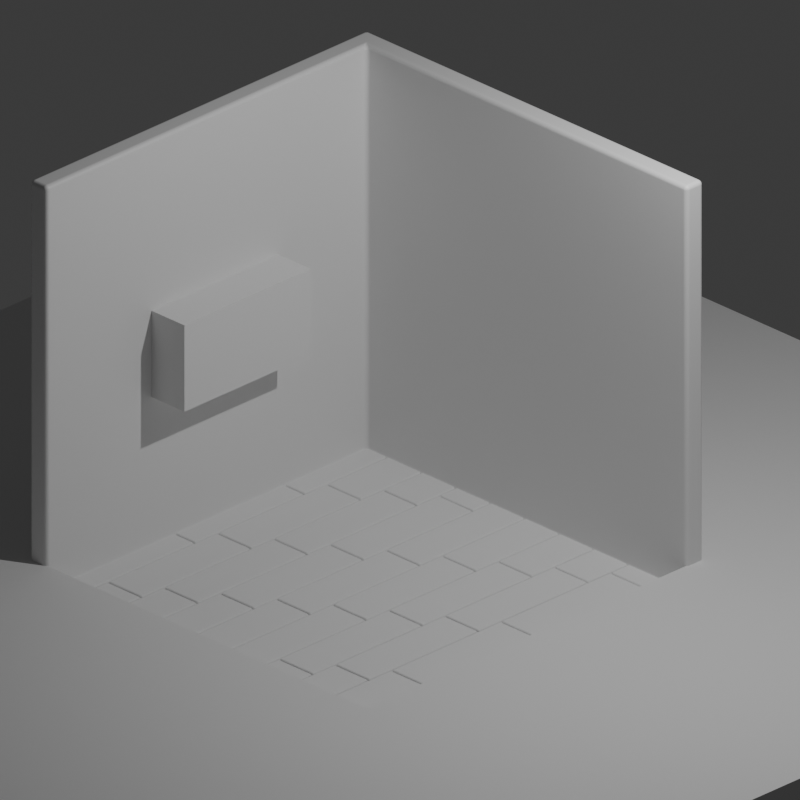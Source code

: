 # Source: isometric_room.blend  (saved by Blender 4.2.66; exported with 4.5.12 LTS)
import bpy
from mathutils import Matrix  # noqa: F401  (used for matrix-valued properties, if any)

bpy.ops.wm.read_factory_settings(use_empty=True)
scene = bpy.context.scene
scene.name = 'Scene'

# ---- collections
col_collection = bpy.data.collections.new('Collection'); scene.collection.children.link(col_collection)

# ---- materials (node trees are filled in below, after node groups)
mat_material = bpy.data.materials.new('Material')
mat_material.alpha_threshold = 0.0
mat_material.roughness = 0.5
mat_material.line_color = (0.0, 0.0, 0.0, 1.0)

# ---- material node trees
mat_material.use_nodes = True; mat_material.node_tree.nodes.clear()
_N = mat_material.node_tree.nodes; _L = mat_material.node_tree.links
n0 = _N.new('ShaderNodeOutputMaterial'); n0.name = 'Material Output'; n0.location = (300, 300)
n1 = _N.new('ShaderNodeBsdfPrincipled'); n1.name = 'Principled BSDF'; n1.location = (10, 300)
n1.inputs[3].default_value = 1.45
_L.new(n1.outputs[0], n0.inputs[0])
n0.is_active_output = True

# ---- world
world_world = bpy.data.worlds.new('World'); scene.world = world_world
world_world.use_nodes = True; world_world.node_tree.nodes.clear()
_N = world_world.node_tree.nodes; _L = world_world.node_tree.links
n0 = _N.new('ShaderNodeOutputWorld'); n0.name = 'World Output'; n0.location = (300, 300)
n1 = _N.new('ShaderNodeBackground'); n1.name = 'Background'; n1.location = (10, 300)
n1.inputs[0].default_value = (0.05088, 0.05088, 0.05088, 1.0)
_L.new(n1.outputs[0], n0.inputs[0])
n0.is_active_output = True
world_world.color = (0.05088, 0.05088, 0.05088)
world_world.sun_shadow_jitter_overblur = 0.0

# ---- cameras
cam_camera = bpy.data.cameras.new('Camera')
cam_camera.type = 'ORTHO'
cam_camera.clip_end = 100.0
cam_camera.ortho_scale = 7.314

# ---- lights
light_light = bpy.data.lights.new('Light', 'POINT')
light_light.energy = 1000.0
light_light.shadow_soft_size = 0.1

# ---- meshes
me_cube = bpy.data.meshes.new('Cube')
me_cube.from_pydata([(1.0, 1.0, 1.0), (1.0, 1.0, -1.0), (1.0, -1.0, -1.0), (-1.0, 1.0, 1.0), (-1.0, 1.0, -1.0), (-1.0, -1.0, 1.0), (-1.0, -1.0, -1.0)], [], [(6, 5, 3, 4), (4, 1, 2, 6), (4, 3, 0, 1)])
_uv = me_cube.uv_layers.new(name='UVMap')
_uv.uv.foreach_set('vector', [0.375, 0.0, 0.625, 0.0, 0.625, 0.25, 0.375, 0.25, 0.125, 0.5, 0.375, 0.5, 0.375, 0.75, 0.125, 0.75, 0.375, 0.25, 0.625, 0.25, 0.625, 0.5, 0.375, 0.5])
me_cube.materials.append(mat_material)
me_cube.use_mirror_vertex_groups = False
me_cube.update()
me_cube_001 = bpy.data.meshes.new('Cube.001')
me_cube_001.from_pydata([(-1.0, -1.0, -1.0), (-1.0, -1.0, 1.0), (-1.0, 1.0, -1.0), (-1.0, 1.0, 1.0), (1.0, -1.0, -1.0), (1.0, -1.0, 1.0), (1.0, 1.0, -1.0), (1.0, 1.0, 1.0)], [], [(0, 1, 3, 2), (2, 3, 7, 6), (6, 7, 5, 4), (4, 5, 1, 0), (2, 6, 4, 0), (7, 3, 1, 5)])
_uv = me_cube_001.uv_layers.new(name='UVMap')
_uv.uv.foreach_set('vector', [0.375, 0.0, 0.625, 0.0, 0.625, 0.25, 0.375, 0.25, 0.375, 0.25, 0.625, 0.25, 0.625, 0.5, 0.375, 0.5, 0.375, 0.5, 0.625, 0.5, 0.625, 0.75, 0.375, 0.75, 0.375, 0.75, 0.625, 0.75, 0.625, 1.0, 0.375, 1.0, 0.125, 0.5, 0.375, 0.5, 0.375, 0.75, 0.125, 0.75, 0.625, 0.5, 0.875, 0.5, 0.875, 0.75, 0.625, 0.75])
me_cube_001.update()
me_cube_003 = bpy.data.meshes.new('Cube.003')
me_cube_003.from_pydata([(-0.1952, -0.7655, -0.03302), (-0.1952, -0.7655, 0.03302), (-0.1952, 0.7655, -0.03302), (-0.1952, 0.7655, 0.03302), (0.1952, -0.7655, -0.03302), (0.1952, -0.7655, 0.03302), (0.1952, 0.7655, -0.03302), (0.1952, 0.7655, 0.03302)], [], [(0, 1, 3, 2), (2, 3, 7, 6), (6, 7, 5, 4), (4, 5, 1, 0), (2, 6, 4, 0), (7, 3, 1, 5)])
_uv = me_cube_003.uv_layers.new(name='UVMap')
_uv.uv.foreach_set('vector', [0.375, 0.0, 0.625, 0.0, 0.625, 0.25, 0.375, 0.25, 0.375, 0.25, 0.625, 0.25, 0.625, 0.5, 0.375, 0.5, 0.375, 0.5, 0.625, 0.5, 0.625, 0.75, 0.375, 0.75, 0.375, 0.75, 0.625, 0.75, 0.625, 1.0, 0.375, 1.0, 0.125, 0.5, 0.375, 0.5, 0.375, 0.75, 0.125, 0.75, 0.625, 0.5, 0.875, 0.5, 0.875, 0.75, 0.625, 0.75])
me_cube_003.update()
me_cube_004 = bpy.data.meshes.new('Cube.004')
me_cube_004.from_pydata([(-1.0, -1.0, -1.0), (-1.0, -1.0, 1.0), (-1.0, 1.0, -1.0), (-1.0, 1.0, 1.0), (1.0, -1.0, -1.0), (1.0, -1.0, 1.0), (1.0, 1.0, -1.0), (1.0, 1.0, 1.0)], [], [(0, 1, 3, 2), (2, 3, 7, 6), (6, 7, 5, 4), (4, 5, 1, 0)])
_uv = me_cube_004.uv_layers.new(name='UVMap')
_uv.uv.foreach_set('vector', [0.375, 0.0, 0.625, 0.0, 0.625, 0.25, 0.375, 0.25, 0.375, 0.25, 0.625, 0.25, 0.625, 0.5, 0.375, 0.5, 0.375, 0.5, 0.625, 0.5, 0.625, 0.75, 0.375, 0.75, 0.375, 0.75, 0.625, 0.75, 0.625, 1.0, 0.375, 1.0])
me_cube_004.update()

# ---- objects
ob_cube = bpy.data.objects.new('Cube', me_cube)
ob_light = bpy.data.objects.new('Light', light_light)
ob_camera = bpy.data.objects.new('Camera', cam_camera)
ob_cube_001 = bpy.data.objects.new('Cube.001', me_cube_001)
ob_cube_002 = bpy.data.objects.new('Cube.002', me_cube_003)
ob_cube_003 = bpy.data.objects.new('Cube.003', me_cube_004)

# ---- transforms, parenting, visibility, modifiers, constraints
ob_cube.location = (0.0, 0.0, 0.0)
ob_cube.scale = (2.179, 2.179, 2.179)
ob_cube.lock_rotations_4d = False
ob_cube.empty_display_type = 'ARROWS'
ob_cube.lineart.crease_threshold = 0.0
_m = ob_cube.modifiers.new('Solidify', 'SOLIDIFY')
_m.thickness = 0.1
_m.use_even_offset = True
_m = ob_cube.modifiers.new('Bevel', 'BEVEL')
_m.width = 0.02
_m.width_pct = 0.02
_m.segments = 60
_m = ob_cube.modifiers.new('Boolean', 'BOOLEAN')
_m.object = ob_cube_001
ob_light.location = (4.076, 1.005, 5.904)
ob_light.rotation_euler = (0.6503, 0.05522, 1.866)
ob_light.lock_rotations_4d = False
ob_light.empty_display_type = 'ARROWS'
ob_light.color = (0.0, 0.0, 0.0, 0.0)
ob_light.lineart.crease_threshold = 0.0
ob_camera.location = (7.359, -6.926, 4.958)
ob_camera.rotation_euler = (1.109, 0.0, 0.7854)
ob_camera.scale = (0.2732, 0.2732, 0.2732)
ob_camera.lock_rotations_4d = False
ob_camera.empty_display_type = 'ARROWS'
ob_camera.color = (0.0, 0.0, 0.0, 0.0)
ob_camera.display_type = 'WIRE'
ob_camera.lineart.crease_threshold = 0.0
ob_cube_001.location = (-1.976, 0.0, 0.0)
ob_cube_001.scale = (0.4412, 0.8187, 0.4412)
ob_cube_001.display_type = 'WIRE'
ob_cube_002.location = (-1.919, -4.062, -1.97)
ob_cube_002.scale = (1.112, 0.9179, 1.012)
_m = ob_cube_002.modifiers.new('Bevel', 'BEVEL')
_m.width = 0.02
_m.width_pct = 0.02
_m.segments = 10
_m = ob_cube_002.modifiers.new('Array', 'ARRAY')
_m.count = 10
_m.relative_offset_displace = (1.025, 0.2, 0.0)
_m = ob_cube_002.modifiers.new('Array.001', 'ARRAY')
_m.count = 5
_m.relative_offset_displace = (0.0, 0.36, 0.0)
_m = ob_cube_002.modifiers.new('Boolean', 'BOOLEAN')
_m.object = ob_cube_003
ob_cube_003.location = (0.0, 0.0, -2.122)
ob_cube_003.scale = (2.161, 2.161, -0.4252)
ob_cube_003.display_type = 'WIRE'
_m = ob_cube_003.modifiers.new('Solidify', 'SOLIDIFY')
_m.thickness = -2.5

# ---- collection membership
col_collection.objects.link(ob_cube)
col_collection.objects.link(ob_light)
col_collection.objects.link(ob_camera)
col_collection.objects.link(ob_cube_001)
col_collection.objects.link(ob_cube_002)
col_collection.objects.link(ob_cube_003)

# ---- scene / render settings (as saved in the file)
scene.camera = ob_camera
scene.frame_start = 1; scene.frame_end = 250; scene.frame_set(1)
scene.render.engine = 'BLENDER_EEVEE_NEXT'
scene.render.resolution_x = 2000
scene.render.resolution_y = 2000
bpy.context.view_layer.update()

